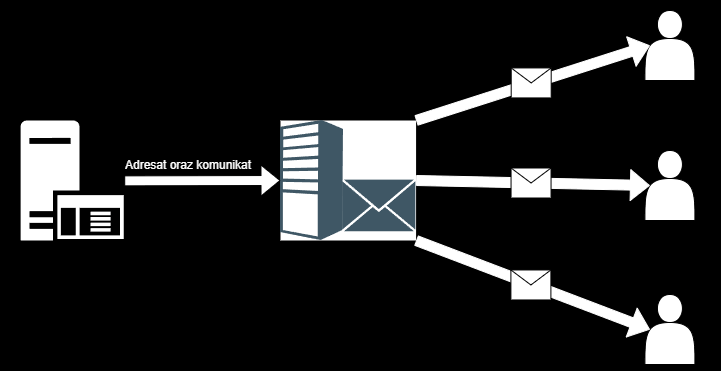

The diagram above was exported from draw.io. Its source (the exported page's mxGraphModel, read from the mxfile embedded in the PNG):
<mxGraphModel dx="875" dy="489" grid="1" gridSize="10" guides="1" tooltips="1" connect="1" arrows="1" fold="1" page="1" pageScale="1" pageWidth="1169" pageHeight="827" background="#000000" math="0" shadow="0">
  <root>
    <mxCell id="0" />
    <mxCell id="1" parent="0" />
    <mxCell id="ib7rz0DjZjpNpzXAIk-6-12" value="" style="rounded=0;whiteSpace=wrap;html=1;fillColor=#000000;" vertex="1" parent="1">
      <mxGeometry x="130" y="120" width="720" height="370" as="geometry" />
    </mxCell>
    <mxCell id="ib7rz0DjZjpNpzXAIk-6-21" value="" style="endArrow=classic;html=1;rounded=0;" edge="1" parent="1">
      <mxGeometry relative="1" as="geometry">
        <mxPoint x="570" y="220" as="sourcePoint" />
        <mxPoint x="670" y="220" as="targetPoint" />
      </mxGeometry>
    </mxCell>
    <mxCell id="ib7rz0DjZjpNpzXAIk-6-38" value="" style="edgeStyle=orthogonalEdgeStyle;rounded=0;orthogonalLoop=1;jettySize=auto;html=1;" edge="1" parent="1" source="ib7rz0DjZjpNpzXAIk-6-15">
      <mxGeometry relative="1" as="geometry">
        <mxPoint x="333.20000000000005" y="300" as="targetPoint" />
      </mxGeometry>
    </mxCell>
    <mxCell id="ib7rz0DjZjpNpzXAIk-6-15" value="" style="aspect=fixed;pointerEvents=1;shadow=0;dashed=0;html=1;strokeColor=none;labelPosition=center;verticalLabelPosition=bottom;verticalAlign=top;align=center;shape=mxgraph.mscae.enterprise.application_server;labelBackgroundColor=none;rounded=0;" vertex="1" parent="1">
      <mxGeometry x="150" y="240" width="103.2" height="120" as="geometry" />
    </mxCell>
    <mxCell id="ib7rz0DjZjpNpzXAIk-6-35" value="" style="shape=image;verticalLabelPosition=bottom;labelBackgroundColor=none;verticalAlign=top;aspect=fixed;imageAspect=0;image=data:image/svg+xml,(base64 omitted: 3544 chars);imageBackground=default;imageBorder=none;perimeterSpacing=0;fillStyle=auto;rounded=0;" vertex="1" parent="1">
      <mxGeometry x="410" y="240" width="135.58" height="120" as="geometry" />
    </mxCell>
    <mxCell id="ib7rz0DjZjpNpzXAIk-6-39" value="" style="shape=flexArrow;endArrow=classic;html=1;rounded=0;fillColor=default;exitX=1.005;exitY=0.503;exitDx=0;exitDy=0;exitPerimeter=0;entryX=0;entryY=0.5;entryDx=0;entryDy=0;" edge="1" parent="1" source="ib7rz0DjZjpNpzXAIk-6-15" target="ib7rz0DjZjpNpzXAIk-6-35">
      <mxGeometry width="50" height="50" relative="1" as="geometry">
        <mxPoint x="540" y="370" as="sourcePoint" />
        <mxPoint x="590" y="320" as="targetPoint" />
      </mxGeometry>
    </mxCell>
    <mxCell id="ib7rz0DjZjpNpzXAIk-6-40" value="" style="shape=actor;whiteSpace=wrap;html=1;" vertex="1" parent="1">
      <mxGeometry x="774.42" y="130" width="50" height="70" as="geometry" />
    </mxCell>
    <mxCell id="ib7rz0DjZjpNpzXAIk-6-42" value="" style="endArrow=classic;html=1;rounded=0;strokeColor=#FFFFFF;jumpSize=0;sourcePerimeterSpacing=0;shape=flexArrow;fillColor=default;entryX=0.1;entryY=0.5;entryDx=0;entryDy=0;entryPerimeter=0;exitX=1;exitY=0;exitDx=0;exitDy=0;" edge="1" parent="1" source="ib7rz0DjZjpNpzXAIk-6-35" target="ib7rz0DjZjpNpzXAIk-6-40">
      <mxGeometry relative="1" as="geometry">
        <mxPoint x="545.58" y="299.58" as="sourcePoint" />
        <mxPoint x="645.58" y="299.58" as="targetPoint" />
      </mxGeometry>
    </mxCell>
    <mxCell id="ib7rz0DjZjpNpzXAIk-6-43" value="" style="shape=message;html=1;outlineConnect=0;" vertex="1" parent="ib7rz0DjZjpNpzXAIk-6-42">
      <mxGeometry width="40" height="30" relative="1" as="geometry">
        <mxPoint x="-22" y="-15" as="offset" />
      </mxGeometry>
    </mxCell>
    <mxCell id="ib7rz0DjZjpNpzXAIk-6-44" value="Adresat oraz komunikat" style="text;html=1;strokeColor=none;fillColor=none;align=center;verticalAlign=middle;whiteSpace=wrap;rounded=0;fontColor=#FFFFFF;" vertex="1" parent="1">
      <mxGeometry x="253.2" y="270" width="130" height="30" as="geometry" />
    </mxCell>
    <mxCell id="ib7rz0DjZjpNpzXAIk-6-46" value="" style="shape=actor;whiteSpace=wrap;html=1;" vertex="1" parent="1">
      <mxGeometry x="774.42" y="414" width="50" height="70" as="geometry" />
    </mxCell>
    <mxCell id="ib7rz0DjZjpNpzXAIk-6-47" value="" style="endArrow=classic;html=1;rounded=0;strokeColor=#FFFFFF;jumpSize=0;sourcePerimeterSpacing=0;shape=flexArrow;fillColor=default;entryX=0.1;entryY=0.5;entryDx=0;entryDy=0;entryPerimeter=0;exitX=1;exitY=1;exitDx=0;exitDy=0;" edge="1" parent="1" target="ib7rz0DjZjpNpzXAIk-6-46" source="ib7rz0DjZjpNpzXAIk-6-35">
      <mxGeometry relative="1" as="geometry">
        <mxPoint x="555.58" y="399.58" as="sourcePoint" />
        <mxPoint x="655.58" y="399.58" as="targetPoint" />
      </mxGeometry>
    </mxCell>
    <mxCell id="ib7rz0DjZjpNpzXAIk-6-48" value="" style="shape=message;html=1;outlineConnect=0;" vertex="1" parent="ib7rz0DjZjpNpzXAIk-6-47">
      <mxGeometry width="40" height="30" relative="1" as="geometry">
        <mxPoint x="-22" y="-15" as="offset" />
      </mxGeometry>
    </mxCell>
    <mxCell id="ib7rz0DjZjpNpzXAIk-6-49" value="" style="shape=actor;whiteSpace=wrap;html=1;" vertex="1" parent="1">
      <mxGeometry x="774.42" y="270" width="50" height="70" as="geometry" />
    </mxCell>
    <mxCell id="ib7rz0DjZjpNpzXAIk-6-50" value="" style="endArrow=classic;html=1;rounded=0;strokeColor=#FFFFFF;jumpSize=0;sourcePerimeterSpacing=0;shape=flexArrow;fillColor=default;entryX=0.1;entryY=0.5;entryDx=0;entryDy=0;entryPerimeter=0;exitX=1;exitY=0.5;exitDx=0;exitDy=0;" edge="1" parent="1" target="ib7rz0DjZjpNpzXAIk-6-49" source="ib7rz0DjZjpNpzXAIk-6-35">
      <mxGeometry relative="1" as="geometry">
        <mxPoint x="540" y="439.58" as="sourcePoint" />
        <mxPoint x="640" y="439.58" as="targetPoint" />
      </mxGeometry>
    </mxCell>
    <mxCell id="ib7rz0DjZjpNpzXAIk-6-51" value="" style="shape=message;html=1;outlineConnect=0;" vertex="1" parent="ib7rz0DjZjpNpzXAIk-6-50">
      <mxGeometry width="40" height="30" relative="1" as="geometry">
        <mxPoint x="-22" y="-15" as="offset" />
      </mxGeometry>
    </mxCell>
  </root>
</mxGraphModel>